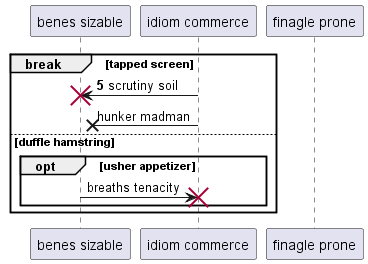

The diagram above was rendered by PlantUML. Its source (embedded in the PNG):
@startuml
participant "benes sizable" as 0
participant "idiom commerce" as 1
participant "finagle prone" as 2
autonumber 5 10
break tapped screen
1 -> 0!! : scrutiny soil
autonumber stop
1 ->x 0: hunker madman
else duffle hamstring
opt usher appetizer
0 -> 1!! : breaths tenacity
end
end
@enduml